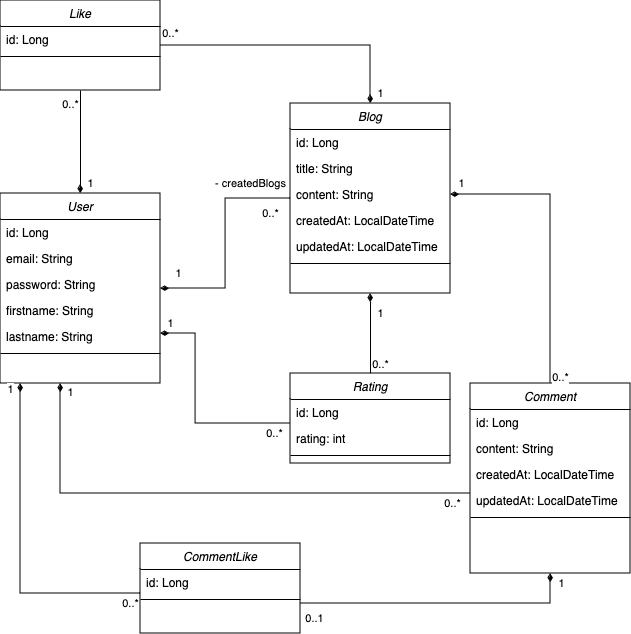

The diagram above was exported from draw.io. Its source (the exported page's mxGraphModel, read from the mxfile embedded in the PNG):
<mxGraphModel dx="1908" dy="778" grid="1" gridSize="10" guides="1" tooltips="1" connect="1" arrows="1" fold="1" page="1" pageScale="1" pageWidth="827" pageHeight="1169" math="0" shadow="0">
  <root>
    <mxCell id="WIyWlLk6GJQsqaUBKTNV-0" />
    <mxCell id="WIyWlLk6GJQsqaUBKTNV-1" parent="WIyWlLk6GJQsqaUBKTNV-0" />
    <mxCell id="V2KrEVZyFltiiVHLbkGz-16" style="edgeStyle=orthogonalEdgeStyle;rounded=0;orthogonalLoop=1;jettySize=auto;html=1;endArrow=diamondThin;endFill=1;" edge="1" parent="WIyWlLk6GJQsqaUBKTNV-1" source="zkfFHV4jXpPFQw0GAbJ--0" target="V2KrEVZyFltiiVHLbkGz-2">
      <mxGeometry relative="1" as="geometry" />
    </mxCell>
    <mxCell id="V2KrEVZyFltiiVHLbkGz-17" value="0..*" style="edgeLabel;html=1;align=center;verticalAlign=middle;resizable=0;points=[];" vertex="1" connectable="0" parent="V2KrEVZyFltiiVHLbkGz-16">
      <mxGeometry x="-0.8143" y="1" relative="1" as="geometry">
        <mxPoint y="14" as="offset" />
      </mxGeometry>
    </mxCell>
    <mxCell id="V2KrEVZyFltiiVHLbkGz-18" value="1" style="edgeLabel;html=1;align=center;verticalAlign=middle;resizable=0;points=[];" vertex="1" connectable="0" parent="V2KrEVZyFltiiVHLbkGz-16">
      <mxGeometry x="0.8429" y="2" relative="1" as="geometry">
        <mxPoint y="-17" as="offset" />
      </mxGeometry>
    </mxCell>
    <mxCell id="V2KrEVZyFltiiVHLbkGz-56" value="- createdBlogs" style="edgeLabel;html=1;align=center;verticalAlign=middle;resizable=0;points=[];" vertex="1" connectable="0" parent="V2KrEVZyFltiiVHLbkGz-16">
      <mxGeometry x="-0.7545" relative="1" as="geometry">
        <mxPoint x="-13" y="-15" as="offset" />
      </mxGeometry>
    </mxCell>
    <mxCell id="zkfFHV4jXpPFQw0GAbJ--0" value="Blog" style="swimlane;fontStyle=2;align=center;verticalAlign=top;childLayout=stackLayout;horizontal=1;startSize=26;horizontalStack=0;resizeParent=1;resizeLast=0;collapsible=1;marginBottom=0;rounded=0;shadow=0;strokeWidth=1;" parent="WIyWlLk6GJQsqaUBKTNV-1" vertex="1">
      <mxGeometry x="240" y="120" width="160" height="190" as="geometry">
        <mxRectangle x="230" y="140" width="160" height="26" as="alternateBounds" />
      </mxGeometry>
    </mxCell>
    <mxCell id="zkfFHV4jXpPFQw0GAbJ--1" value="id: Long&#10;" style="text;align=left;verticalAlign=top;spacingLeft=4;spacingRight=4;overflow=hidden;rotatable=0;points=[[0,0.5],[1,0.5]];portConstraint=eastwest;" parent="zkfFHV4jXpPFQw0GAbJ--0" vertex="1">
      <mxGeometry y="26" width="160" height="26" as="geometry" />
    </mxCell>
    <mxCell id="zkfFHV4jXpPFQw0GAbJ--2" value="title: String" style="text;align=left;verticalAlign=top;spacingLeft=4;spacingRight=4;overflow=hidden;rotatable=0;points=[[0,0.5],[1,0.5]];portConstraint=eastwest;rounded=0;shadow=0;html=0;" parent="zkfFHV4jXpPFQw0GAbJ--0" vertex="1">
      <mxGeometry y="52" width="160" height="26" as="geometry" />
    </mxCell>
    <mxCell id="V2KrEVZyFltiiVHLbkGz-0" value="content: String" style="text;align=left;verticalAlign=top;spacingLeft=4;spacingRight=4;overflow=hidden;rotatable=0;points=[[0,0.5],[1,0.5]];portConstraint=eastwest;rounded=0;shadow=0;html=0;" vertex="1" parent="zkfFHV4jXpPFQw0GAbJ--0">
      <mxGeometry y="78" width="160" height="26" as="geometry" />
    </mxCell>
    <mxCell id="V2KrEVZyFltiiVHLbkGz-1" value="createdAt: LocalDateTime" style="text;align=left;verticalAlign=top;spacingLeft=4;spacingRight=4;overflow=hidden;rotatable=0;points=[[0,0.5],[1,0.5]];portConstraint=eastwest;rounded=0;shadow=0;html=0;" vertex="1" parent="zkfFHV4jXpPFQw0GAbJ--0">
      <mxGeometry y="104" width="160" height="26" as="geometry" />
    </mxCell>
    <mxCell id="zkfFHV4jXpPFQw0GAbJ--3" value="updatedAt: LocalDateTime" style="text;align=left;verticalAlign=top;spacingLeft=4;spacingRight=4;overflow=hidden;rotatable=0;points=[[0,0.5],[1,0.5]];portConstraint=eastwest;rounded=0;shadow=0;html=0;" parent="zkfFHV4jXpPFQw0GAbJ--0" vertex="1">
      <mxGeometry y="130" width="160" height="26" as="geometry" />
    </mxCell>
    <mxCell id="zkfFHV4jXpPFQw0GAbJ--4" value="" style="line;html=1;strokeWidth=1;align=left;verticalAlign=middle;spacingTop=-1;spacingLeft=3;spacingRight=3;rotatable=0;labelPosition=right;points=[];portConstraint=eastwest;" parent="zkfFHV4jXpPFQw0GAbJ--0" vertex="1">
      <mxGeometry y="156" width="160" height="8" as="geometry" />
    </mxCell>
    <mxCell id="V2KrEVZyFltiiVHLbkGz-22" style="edgeStyle=orthogonalEdgeStyle;rounded=0;orthogonalLoop=1;jettySize=auto;html=1;startArrow=diamondThin;startFill=1;endArrow=none;endFill=0;" edge="1" parent="WIyWlLk6GJQsqaUBKTNV-1" source="V2KrEVZyFltiiVHLbkGz-2" target="V2KrEVZyFltiiVHLbkGz-9">
      <mxGeometry relative="1" as="geometry">
        <Array as="points">
          <mxPoint x="10" y="510" />
        </Array>
      </mxGeometry>
    </mxCell>
    <mxCell id="V2KrEVZyFltiiVHLbkGz-23" value="1" style="edgeLabel;html=1;align=center;verticalAlign=middle;resizable=0;points=[];" vertex="1" connectable="0" parent="V2KrEVZyFltiiVHLbkGz-22">
      <mxGeometry x="-0.9134" y="1" relative="1" as="geometry">
        <mxPoint x="9" y="-14" as="offset" />
      </mxGeometry>
    </mxCell>
    <mxCell id="V2KrEVZyFltiiVHLbkGz-24" value="0..*" style="edgeLabel;html=1;align=center;verticalAlign=middle;resizable=0;points=[];" vertex="1" connectable="0" parent="V2KrEVZyFltiiVHLbkGz-22">
      <mxGeometry x="0.9052" y="-1" relative="1" as="geometry">
        <mxPoint x="6" y="9" as="offset" />
      </mxGeometry>
    </mxCell>
    <mxCell id="V2KrEVZyFltiiVHLbkGz-51" style="edgeStyle=orthogonalEdgeStyle;rounded=0;orthogonalLoop=1;jettySize=auto;html=1;startArrow=diamondThin;startFill=1;endArrow=none;endFill=0;" edge="1" parent="WIyWlLk6GJQsqaUBKTNV-1" source="V2KrEVZyFltiiVHLbkGz-2" target="V2KrEVZyFltiiVHLbkGz-47">
      <mxGeometry relative="1" as="geometry">
        <Array as="points">
          <mxPoint x="145" y="350" />
          <mxPoint x="145" y="440" />
        </Array>
      </mxGeometry>
    </mxCell>
    <mxCell id="V2KrEVZyFltiiVHLbkGz-53" value="1" style="edgeLabel;html=1;align=center;verticalAlign=middle;resizable=0;points=[];" vertex="1" connectable="0" parent="V2KrEVZyFltiiVHLbkGz-51">
      <mxGeometry x="-0.7727" y="-2" relative="1" as="geometry">
        <mxPoint x="-15" y="-12" as="offset" />
      </mxGeometry>
    </mxCell>
    <mxCell id="V2KrEVZyFltiiVHLbkGz-54" value="0..*" style="edgeLabel;html=1;align=center;verticalAlign=middle;resizable=0;points=[];" vertex="1" connectable="0" parent="V2KrEVZyFltiiVHLbkGz-51">
      <mxGeometry x="0.8455" y="-3" relative="1" as="geometry">
        <mxPoint y="7" as="offset" />
      </mxGeometry>
    </mxCell>
    <mxCell id="V2KrEVZyFltiiVHLbkGz-2" value="User" style="swimlane;fontStyle=2;align=center;verticalAlign=top;childLayout=stackLayout;horizontal=1;startSize=26;horizontalStack=0;resizeParent=1;resizeLast=0;collapsible=1;marginBottom=0;rounded=0;shadow=0;strokeWidth=1;" vertex="1" parent="WIyWlLk6GJQsqaUBKTNV-1">
      <mxGeometry x="-50" y="210" width="160" height="190" as="geometry">
        <mxRectangle x="230" y="140" width="160" height="26" as="alternateBounds" />
      </mxGeometry>
    </mxCell>
    <mxCell id="V2KrEVZyFltiiVHLbkGz-3" value="id: Long&#10;" style="text;align=left;verticalAlign=top;spacingLeft=4;spacingRight=4;overflow=hidden;rotatable=0;points=[[0,0.5],[1,0.5]];portConstraint=eastwest;" vertex="1" parent="V2KrEVZyFltiiVHLbkGz-2">
      <mxGeometry y="26" width="160" height="26" as="geometry" />
    </mxCell>
    <mxCell id="V2KrEVZyFltiiVHLbkGz-4" value="email: String" style="text;align=left;verticalAlign=top;spacingLeft=4;spacingRight=4;overflow=hidden;rotatable=0;points=[[0,0.5],[1,0.5]];portConstraint=eastwest;rounded=0;shadow=0;html=0;" vertex="1" parent="V2KrEVZyFltiiVHLbkGz-2">
      <mxGeometry y="52" width="160" height="26" as="geometry" />
    </mxCell>
    <mxCell id="V2KrEVZyFltiiVHLbkGz-5" value="password: String" style="text;align=left;verticalAlign=top;spacingLeft=4;spacingRight=4;overflow=hidden;rotatable=0;points=[[0,0.5],[1,0.5]];portConstraint=eastwest;rounded=0;shadow=0;html=0;" vertex="1" parent="V2KrEVZyFltiiVHLbkGz-2">
      <mxGeometry y="78" width="160" height="26" as="geometry" />
    </mxCell>
    <mxCell id="V2KrEVZyFltiiVHLbkGz-6" value="firstname: String" style="text;align=left;verticalAlign=top;spacingLeft=4;spacingRight=4;overflow=hidden;rotatable=0;points=[[0,0.5],[1,0.5]];portConstraint=eastwest;rounded=0;shadow=0;html=0;" vertex="1" parent="V2KrEVZyFltiiVHLbkGz-2">
      <mxGeometry y="104" width="160" height="26" as="geometry" />
    </mxCell>
    <mxCell id="V2KrEVZyFltiiVHLbkGz-7" value="lastname: String" style="text;align=left;verticalAlign=top;spacingLeft=4;spacingRight=4;overflow=hidden;rotatable=0;points=[[0,0.5],[1,0.5]];portConstraint=eastwest;rounded=0;shadow=0;html=0;" vertex="1" parent="V2KrEVZyFltiiVHLbkGz-2">
      <mxGeometry y="130" width="160" height="26" as="geometry" />
    </mxCell>
    <mxCell id="V2KrEVZyFltiiVHLbkGz-8" value="" style="line;html=1;strokeWidth=1;align=left;verticalAlign=middle;spacingTop=-1;spacingLeft=3;spacingRight=3;rotatable=0;labelPosition=right;points=[];portConstraint=eastwest;" vertex="1" parent="V2KrEVZyFltiiVHLbkGz-2">
      <mxGeometry y="156" width="160" height="8" as="geometry" />
    </mxCell>
    <mxCell id="V2KrEVZyFltiiVHLbkGz-9" value="Comment" style="swimlane;fontStyle=2;align=center;verticalAlign=top;childLayout=stackLayout;horizontal=1;startSize=26;horizontalStack=0;resizeParent=1;resizeLast=0;collapsible=1;marginBottom=0;rounded=0;shadow=0;strokeWidth=1;" vertex="1" parent="WIyWlLk6GJQsqaUBKTNV-1">
      <mxGeometry x="420" y="400" width="160" height="190" as="geometry">
        <mxRectangle x="230" y="140" width="160" height="26" as="alternateBounds" />
      </mxGeometry>
    </mxCell>
    <mxCell id="V2KrEVZyFltiiVHLbkGz-10" value="id: Long&#10;" style="text;align=left;verticalAlign=top;spacingLeft=4;spacingRight=4;overflow=hidden;rotatable=0;points=[[0,0.5],[1,0.5]];portConstraint=eastwest;" vertex="1" parent="V2KrEVZyFltiiVHLbkGz-9">
      <mxGeometry y="26" width="160" height="26" as="geometry" />
    </mxCell>
    <mxCell id="V2KrEVZyFltiiVHLbkGz-11" value="content: String" style="text;align=left;verticalAlign=top;spacingLeft=4;spacingRight=4;overflow=hidden;rotatable=0;points=[[0,0.5],[1,0.5]];portConstraint=eastwest;rounded=0;shadow=0;html=0;" vertex="1" parent="V2KrEVZyFltiiVHLbkGz-9">
      <mxGeometry y="52" width="160" height="26" as="geometry" />
    </mxCell>
    <mxCell id="V2KrEVZyFltiiVHLbkGz-12" value="createdAt: LocalDateTime" style="text;align=left;verticalAlign=top;spacingLeft=4;spacingRight=4;overflow=hidden;rotatable=0;points=[[0,0.5],[1,0.5]];portConstraint=eastwest;rounded=0;shadow=0;html=0;" vertex="1" parent="V2KrEVZyFltiiVHLbkGz-9">
      <mxGeometry y="78" width="160" height="26" as="geometry" />
    </mxCell>
    <mxCell id="V2KrEVZyFltiiVHLbkGz-13" value="updatedAt: LocalDateTime" style="text;align=left;verticalAlign=top;spacingLeft=4;spacingRight=4;overflow=hidden;rotatable=0;points=[[0,0.5],[1,0.5]];portConstraint=eastwest;rounded=0;shadow=0;html=0;" vertex="1" parent="V2KrEVZyFltiiVHLbkGz-9">
      <mxGeometry y="104" width="160" height="26" as="geometry" />
    </mxCell>
    <mxCell id="V2KrEVZyFltiiVHLbkGz-15" value="" style="line;html=1;strokeWidth=1;align=left;verticalAlign=middle;spacingTop=-1;spacingLeft=3;spacingRight=3;rotatable=0;labelPosition=right;points=[];portConstraint=eastwest;" vertex="1" parent="V2KrEVZyFltiiVHLbkGz-9">
      <mxGeometry y="130" width="160" height="8" as="geometry" />
    </mxCell>
    <mxCell id="V2KrEVZyFltiiVHLbkGz-19" style="edgeStyle=orthogonalEdgeStyle;rounded=0;orthogonalLoop=1;jettySize=auto;html=1;startArrow=diamondThin;startFill=1;endArrow=none;endFill=0;" edge="1" parent="WIyWlLk6GJQsqaUBKTNV-1" source="V2KrEVZyFltiiVHLbkGz-0" target="V2KrEVZyFltiiVHLbkGz-9">
      <mxGeometry relative="1" as="geometry" />
    </mxCell>
    <mxCell id="V2KrEVZyFltiiVHLbkGz-20" value="1" style="edgeLabel;html=1;align=center;verticalAlign=middle;resizable=0;points=[];" vertex="1" connectable="0" parent="V2KrEVZyFltiiVHLbkGz-19">
      <mxGeometry x="-0.8188" relative="1" as="geometry">
        <mxPoint x="-16" y="-11" as="offset" />
      </mxGeometry>
    </mxCell>
    <mxCell id="V2KrEVZyFltiiVHLbkGz-21" value="0..*" style="edgeLabel;html=1;align=center;verticalAlign=middle;resizable=0;points=[];" vertex="1" connectable="0" parent="V2KrEVZyFltiiVHLbkGz-19">
      <mxGeometry x="0.8511" y="2" relative="1" as="geometry">
        <mxPoint x="8" y="15" as="offset" />
      </mxGeometry>
    </mxCell>
    <mxCell id="V2KrEVZyFltiiVHLbkGz-34" style="edgeStyle=orthogonalEdgeStyle;rounded=0;orthogonalLoop=1;jettySize=auto;html=1;endArrow=diamondThin;endFill=1;" edge="1" parent="WIyWlLk6GJQsqaUBKTNV-1" source="V2KrEVZyFltiiVHLbkGz-25" target="V2KrEVZyFltiiVHLbkGz-2">
      <mxGeometry relative="1" as="geometry">
        <Array as="points">
          <mxPoint x="-30" y="610" />
        </Array>
      </mxGeometry>
    </mxCell>
    <mxCell id="V2KrEVZyFltiiVHLbkGz-35" value="1" style="edgeLabel;html=1;align=center;verticalAlign=middle;resizable=0;points=[];" vertex="1" connectable="0" parent="V2KrEVZyFltiiVHLbkGz-34">
      <mxGeometry x="0.9111" y="2" relative="1" as="geometry">
        <mxPoint x="-8" y="-9" as="offset" />
      </mxGeometry>
    </mxCell>
    <mxCell id="V2KrEVZyFltiiVHLbkGz-36" value="0..*" style="edgeLabel;html=1;align=center;verticalAlign=middle;resizable=0;points=[];" vertex="1" connectable="0" parent="V2KrEVZyFltiiVHLbkGz-34">
      <mxGeometry x="-0.9378" y="-3" relative="1" as="geometry">
        <mxPoint y="13" as="offset" />
      </mxGeometry>
    </mxCell>
    <mxCell id="V2KrEVZyFltiiVHLbkGz-25" value="CommentLike" style="swimlane;fontStyle=2;align=center;verticalAlign=top;childLayout=stackLayout;horizontal=1;startSize=26;horizontalStack=0;resizeParent=1;resizeLast=0;collapsible=1;marginBottom=0;rounded=0;shadow=0;strokeWidth=1;" vertex="1" parent="WIyWlLk6GJQsqaUBKTNV-1">
      <mxGeometry x="90" y="560" width="160" height="90" as="geometry">
        <mxRectangle x="230" y="140" width="160" height="26" as="alternateBounds" />
      </mxGeometry>
    </mxCell>
    <mxCell id="V2KrEVZyFltiiVHLbkGz-26" value="id: Long&#10;" style="text;align=left;verticalAlign=top;spacingLeft=4;spacingRight=4;overflow=hidden;rotatable=0;points=[[0,0.5],[1,0.5]];portConstraint=eastwest;" vertex="1" parent="V2KrEVZyFltiiVHLbkGz-25">
      <mxGeometry y="26" width="160" height="26" as="geometry" />
    </mxCell>
    <mxCell id="V2KrEVZyFltiiVHLbkGz-30" value="" style="line;html=1;strokeWidth=1;align=left;verticalAlign=middle;spacingTop=-1;spacingLeft=3;spacingRight=3;rotatable=0;labelPosition=right;points=[];portConstraint=eastwest;" vertex="1" parent="V2KrEVZyFltiiVHLbkGz-25">
      <mxGeometry y="52" width="160" height="8" as="geometry" />
    </mxCell>
    <mxCell id="V2KrEVZyFltiiVHLbkGz-31" style="edgeStyle=orthogonalEdgeStyle;rounded=0;orthogonalLoop=1;jettySize=auto;html=1;startArrow=diamondThin;startFill=1;endArrow=none;endFill=0;" edge="1" parent="WIyWlLk6GJQsqaUBKTNV-1" source="V2KrEVZyFltiiVHLbkGz-9" target="V2KrEVZyFltiiVHLbkGz-25">
      <mxGeometry relative="1" as="geometry">
        <Array as="points">
          <mxPoint x="500" y="620" />
        </Array>
      </mxGeometry>
    </mxCell>
    <mxCell id="V2KrEVZyFltiiVHLbkGz-32" value="1" style="edgeLabel;html=1;align=center;verticalAlign=middle;resizable=0;points=[];" vertex="1" connectable="0" parent="V2KrEVZyFltiiVHLbkGz-31">
      <mxGeometry x="-0.7101" y="-1" relative="1" as="geometry">
        <mxPoint x="21" y="-19" as="offset" />
      </mxGeometry>
    </mxCell>
    <mxCell id="V2KrEVZyFltiiVHLbkGz-33" value="0..1" style="edgeLabel;html=1;align=center;verticalAlign=middle;resizable=0;points=[];" vertex="1" connectable="0" parent="V2KrEVZyFltiiVHLbkGz-31">
      <mxGeometry x="0.6957" y="-2" relative="1" as="geometry">
        <mxPoint x="-29" y="17" as="offset" />
      </mxGeometry>
    </mxCell>
    <mxCell id="V2KrEVZyFltiiVHLbkGz-40" style="edgeStyle=orthogonalEdgeStyle;rounded=0;orthogonalLoop=1;jettySize=auto;html=1;endArrow=diamondThin;endFill=1;" edge="1" parent="WIyWlLk6GJQsqaUBKTNV-1" source="V2KrEVZyFltiiVHLbkGz-37" target="zkfFHV4jXpPFQw0GAbJ--0">
      <mxGeometry relative="1" as="geometry" />
    </mxCell>
    <mxCell id="V2KrEVZyFltiiVHLbkGz-42" value="0..*" style="edgeLabel;html=1;align=center;verticalAlign=middle;resizable=0;points=[];" vertex="1" connectable="0" parent="V2KrEVZyFltiiVHLbkGz-40">
      <mxGeometry x="-0.8306" y="-1" relative="1" as="geometry">
        <mxPoint x="-13" y="-13" as="offset" />
      </mxGeometry>
    </mxCell>
    <mxCell id="V2KrEVZyFltiiVHLbkGz-43" value="1" style="edgeLabel;html=1;align=center;verticalAlign=middle;resizable=0;points=[];" vertex="1" connectable="0" parent="V2KrEVZyFltiiVHLbkGz-40">
      <mxGeometry x="0.8468" relative="1" as="geometry">
        <mxPoint x="10" y="10" as="offset" />
      </mxGeometry>
    </mxCell>
    <mxCell id="V2KrEVZyFltiiVHLbkGz-44" style="edgeStyle=orthogonalEdgeStyle;rounded=0;orthogonalLoop=1;jettySize=auto;html=1;endArrow=diamondThin;endFill=1;" edge="1" parent="WIyWlLk6GJQsqaUBKTNV-1" source="V2KrEVZyFltiiVHLbkGz-37" target="V2KrEVZyFltiiVHLbkGz-2">
      <mxGeometry relative="1" as="geometry" />
    </mxCell>
    <mxCell id="V2KrEVZyFltiiVHLbkGz-45" value="1" style="edgeLabel;html=1;align=center;verticalAlign=middle;resizable=0;points=[];" vertex="1" connectable="0" parent="V2KrEVZyFltiiVHLbkGz-44">
      <mxGeometry x="0.7087" y="1" relative="1" as="geometry">
        <mxPoint x="9" y="5" as="offset" />
      </mxGeometry>
    </mxCell>
    <mxCell id="V2KrEVZyFltiiVHLbkGz-46" value="0..*" style="edgeLabel;html=1;align=center;verticalAlign=middle;resizable=0;points=[];" vertex="1" connectable="0" parent="V2KrEVZyFltiiVHLbkGz-44">
      <mxGeometry x="-0.7087" y="2" relative="1" as="geometry">
        <mxPoint x="-12" y="-2" as="offset" />
      </mxGeometry>
    </mxCell>
    <mxCell id="V2KrEVZyFltiiVHLbkGz-37" value="Like" style="swimlane;fontStyle=2;align=center;verticalAlign=top;childLayout=stackLayout;horizontal=1;startSize=26;horizontalStack=0;resizeParent=1;resizeLast=0;collapsible=1;marginBottom=0;rounded=0;shadow=0;strokeWidth=1;" vertex="1" parent="WIyWlLk6GJQsqaUBKTNV-1">
      <mxGeometry x="-50" y="17" width="160" height="90" as="geometry">
        <mxRectangle x="230" y="140" width="160" height="26" as="alternateBounds" />
      </mxGeometry>
    </mxCell>
    <mxCell id="V2KrEVZyFltiiVHLbkGz-38" value="id: Long&#10;" style="text;align=left;verticalAlign=top;spacingLeft=4;spacingRight=4;overflow=hidden;rotatable=0;points=[[0,0.5],[1,0.5]];portConstraint=eastwest;" vertex="1" parent="V2KrEVZyFltiiVHLbkGz-37">
      <mxGeometry y="26" width="160" height="26" as="geometry" />
    </mxCell>
    <mxCell id="V2KrEVZyFltiiVHLbkGz-39" value="" style="line;html=1;strokeWidth=1;align=left;verticalAlign=middle;spacingTop=-1;spacingLeft=3;spacingRight=3;rotatable=0;labelPosition=right;points=[];portConstraint=eastwest;" vertex="1" parent="V2KrEVZyFltiiVHLbkGz-37">
      <mxGeometry y="52" width="160" height="8" as="geometry" />
    </mxCell>
    <mxCell id="V2KrEVZyFltiiVHLbkGz-52" value="1" style="edgeStyle=orthogonalEdgeStyle;rounded=0;orthogonalLoop=1;jettySize=auto;html=1;endArrow=diamondThin;endFill=1;" edge="1" parent="WIyWlLk6GJQsqaUBKTNV-1" source="V2KrEVZyFltiiVHLbkGz-47" target="zkfFHV4jXpPFQw0GAbJ--0">
      <mxGeometry x="0.5" y="-10" relative="1" as="geometry">
        <mxPoint as="offset" />
      </mxGeometry>
    </mxCell>
    <mxCell id="V2KrEVZyFltiiVHLbkGz-55" value="0..*" style="edgeLabel;html=1;align=center;verticalAlign=middle;resizable=0;points=[];" vertex="1" connectable="0" parent="V2KrEVZyFltiiVHLbkGz-52">
      <mxGeometry x="-0.675" relative="1" as="geometry">
        <mxPoint x="10" y="3" as="offset" />
      </mxGeometry>
    </mxCell>
    <mxCell id="V2KrEVZyFltiiVHLbkGz-47" value="Rating" style="swimlane;fontStyle=2;align=center;verticalAlign=top;childLayout=stackLayout;horizontal=1;startSize=26;horizontalStack=0;resizeParent=1;resizeLast=0;collapsible=1;marginBottom=0;rounded=0;shadow=0;strokeWidth=1;" vertex="1" parent="WIyWlLk6GJQsqaUBKTNV-1">
      <mxGeometry x="240" y="390" width="160" height="90" as="geometry">
        <mxRectangle x="230" y="140" width="160" height="26" as="alternateBounds" />
      </mxGeometry>
    </mxCell>
    <mxCell id="V2KrEVZyFltiiVHLbkGz-48" value="id: Long&#10;" style="text;align=left;verticalAlign=top;spacingLeft=4;spacingRight=4;overflow=hidden;rotatable=0;points=[[0,0.5],[1,0.5]];portConstraint=eastwest;" vertex="1" parent="V2KrEVZyFltiiVHLbkGz-47">
      <mxGeometry y="26" width="160" height="26" as="geometry" />
    </mxCell>
    <mxCell id="V2KrEVZyFltiiVHLbkGz-50" value="rating: int&#10;" style="text;align=left;verticalAlign=top;spacingLeft=4;spacingRight=4;overflow=hidden;rotatable=0;points=[[0,0.5],[1,0.5]];portConstraint=eastwest;" vertex="1" parent="V2KrEVZyFltiiVHLbkGz-47">
      <mxGeometry y="52" width="160" height="26" as="geometry" />
    </mxCell>
    <mxCell id="V2KrEVZyFltiiVHLbkGz-49" value="" style="line;html=1;strokeWidth=1;align=left;verticalAlign=middle;spacingTop=-1;spacingLeft=3;spacingRight=3;rotatable=0;labelPosition=right;points=[];portConstraint=eastwest;" vertex="1" parent="V2KrEVZyFltiiVHLbkGz-47">
      <mxGeometry y="78" width="160" height="8" as="geometry" />
    </mxCell>
  </root>
</mxGraphModel>